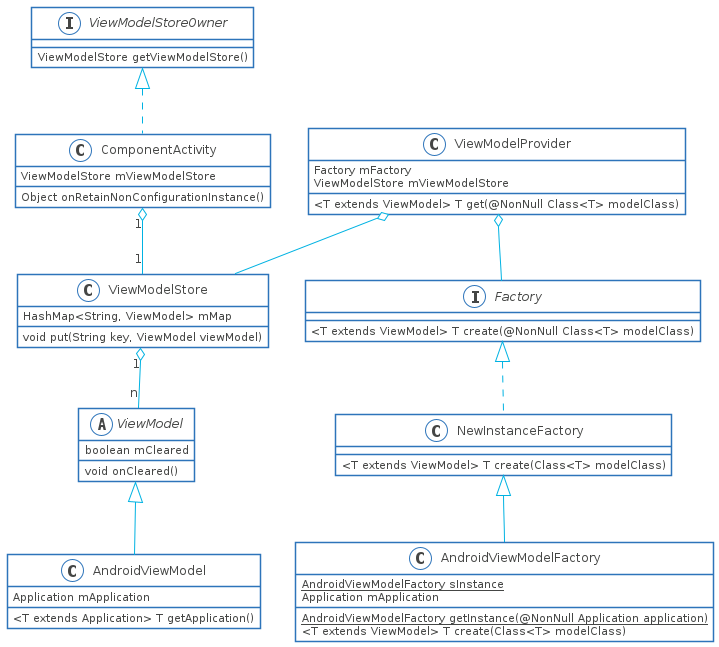

The diagram above was rendered by PlantUML. Its source (embedded in the PNG):
@startuml

skinparam shadowing false
skinparam DefaultFontName Proxima Nova
skinparam ArrowColor #00b2e2
skinparam DefaultFontColor #454645

skinparam ActivityBorderColor #2D74BA
skinparam ActivityDiamondBorderColor #2D74BA
skinparam ActorBorderColor #2D74BA
skinparam AgentBorderColor #2D74BA
skinparam ArtifactBorderColor #2D74BA
skinparam CardBorderColor #2D74BA
skinparam ClassBorderColor #2D74BA
skinparam CloudBorderColor #2D74BA
skinparam CollectionsBorderColor #2D74BA
skinparam ComponentBorderColor #2D74BA
skinparam ControlBorderColor #2D74BA
skinparam BoundaryBorderColor #2D74BA
skinparam DatabaseBorderColor #2D74BA
skinparam EntityBorderColor #2D74BA
skinparam FileBorderColor #2D74BA
skinparam FolderBorderColor #2D74BA
skinparam FrameBorderColor #2D74BA
skinparam InterfaceBorderColor #2D74BA
skinparam LegendBorderColor #2D74BA
skinparam NodeBorderColor #2D74BA
skinparam NoteBorderColor #2D74BA
skinparam ObjectBorderColor #2D74BA
skinparam PackageBorderColor #2D74BA
skinparam PageBorderColor #2D74BA
skinparam ParticipantBorderColor #2D74BA
skinparam PartitionBorderColor #2D74BA
skinparam QueueBorderColor #2D74BA
skinparam RectangleBorderColor #2D74BA
skinparam SequenceBoxBorderColor #2D74BA
skinparam SequenceDividerBorderColor #2D74BA
skinparam SequenceGroupBorderColor #2D74BA
skinparam SequenceLifeLineBorderColor #2D74BA
skinparam SequenceReferenceBorderColor #2D74BA
skinparam StackBorderColor #2D74BA
skinparam StateBorderColor #2D74BA
skinparam StereotypeABorderColor #2D74BA
skinparam StereotypeCBorderColor #2D74BA
skinparam StereotypeEBorderColor #2D74BA
skinparam StereotypeIBorderColor #2D74BA
skinparam StereotypeNBorderColor #2D74BA
skinparam StorageBorderColor #2D74BA
skinparam SwimlaneBorderColor #2D74BA
skinparam UsecaseBorderColor #2D74BA

skinparam ActivityBackgroundColor #FFFFFF
skinparam ActivityDiamondBackgroundColor #FFFFFF
skinparam ActorBackgroundColor #FFFFFF
skinparam AgentBackgroundColor #FFFFFF
skinparam ArtifactBackgroundColor #FFFFFF
skinparam BackgroundColor #FFFFFF
skinparam BoundaryBackgroundColor #FFFFFF
skinparam CardBackgroundColor #FFFFFF
skinparam ClassBackgroundColor #FFFFFF
skinparam ClassHeaderBackgroundColor #FFFFFF
skinparam CloudBackgroundColor #FFFFFF
skinparam CollectionsBackgroundColor #FFFFFF
skinparam ComponentBackgroundColor #FFFFFF
skinparam BoundaryBackgroundColor #FFFFFF
skinparam ControlBackgroundColor #FFFFFF
skinparam DatabaseBackgroundColor #FFFFFF
skinparam EntityBackgroundColor #FFFFFF
skinparam FileBackgroundColor #FFFFFF
skinparam FolderBackgroundColor #FFFFFF
skinparam FrameBackgroundColor #FFFFFF
skinparam IconPackageBackgroundColor #FFFFFF
skinparam IconPrivateBackgroundColor #FFFFFF
skinparam IconProtectedBackgroundColor #FFFFFF
skinparam IconPublicBackgroundColor #FFFFFF
skinparam InterfaceBackgroundColor #FFFFFF
skinparam LegendBackgroundColor #FFFFFF
skinparam NodeBackgroundColor #FFFFFF
skinparam NoteBackgroundColor #FFFFFF
skinparam ObjectBackgroundColor #FFFFFF
skinparam PackageBackgroundColor #FFFFFF
skinparam ParticipantBackgroundColor #FFFFFF
skinparam PartitionBackgroundColor #FFFFFF
skinparam QueueBackgroundColor #FFFFFF
skinparam RectangleBackgroundColor #FFFFFF
skinparam SequenceBoxBackgroundColor #FFFFFF
skinparam SequenceDividerBackgroundColor #FFFFFF
skinparam SequenceGroupBackgroundColor #FFFFFF
skinparam SequenceGroupBodyBackgroundColor #FFFFFF
skinparam SequenceLifeLineBackgroundColor #FFFFFF
skinparam SequenceReferenceBackgroundColor #FFFFFF
skinparam SequenceReferenceHeaderBackgroundColor #FFFFFF
skinparam StackBackgroundColor #FFFFFF
skinparam StateBackgroundColor #FFFFFF
skinparam StereotypeABackgroundColor #FFFFFF
skinparam StereotypeCBackgroundColor #FFFFFF
skinparam StereotypeEBackgroundColor #FFFFFF
skinparam StereotypeIBackgroundColor #FFFFFF
skinparam StereotypeNBackgroundColor #FFFFFF
skinparam StorageBackgroundColor #FFFFFF
skinparam TitleBackgroundColor #FFFFFF
skinparam UsecaseBackgroundColor #FFFFFF

skinparam ActivityStartColor #454645
skinparam ActivityEndColor #454645
skinparam StateStartColor #454645
skinparam StateEndColor #454645
abstract class ViewModel {
    boolean mCleared
    void onCleared()
}
class AndroidViewModel {
    Application mApplication
    <T extends Application> T getApplication()
}
class ViewModelStore {
    HashMap<String, ViewModel> mMap
    void put(String key, ViewModel viewModel)
}
interface ViewModelStoreOwner {
    ViewModelStore getViewModelStore()
}
class ComponentActivity {
    ViewModelStore mViewModelStore
    Object onRetainNonConfigurationInstance()
}
interface Factory {
    <T extends ViewModel> T create(@NonNull Class<T> modelClass)
}
class NewInstanceFactory {
    <T extends ViewModel> T create(Class<T> modelClass)
}
class AndroidViewModelFactory {
    {static} AndroidViewModelFactory sInstance
    Application mApplication
    {static} AndroidViewModelFactory getInstance(@NonNull Application application)
    <T extends ViewModel> T create(Class<T> modelClass)
}
class ViewModelProvider {
    Factory mFactory
    ViewModelStore mViewModelStore
    <T extends ViewModel> T get(@NonNull Class<T> modelClass)
}

ViewModel <|-- AndroidViewModel
ViewModelStore "1" o-- "n" ViewModel
ViewModelStoreOwner <|.. ComponentActivity
ComponentActivity "1" o-- "1" ViewModelStore
Factory <|.. NewInstanceFactory
NewInstanceFactory <|-- AndroidViewModelFactory
ViewModelProvider o-- Factory
ViewModelProvider o-- ViewModelStore

@enduml